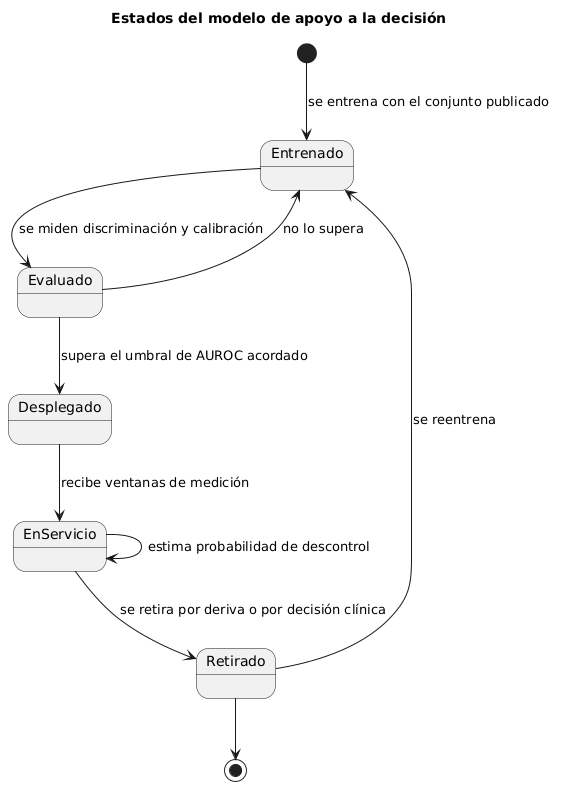

The diagram above was rendered by PlantUML. Its source (embedded in the PNG):
@startuml
title Estados del modelo de apoyo a la decisión

[*] --> Entrenado : se entrena con el conjunto publicado
Entrenado --> Evaluado : se miden discriminación y calibración
Evaluado --> Desplegado : supera el umbral de AUROC acordado
Evaluado --> Entrenado : no lo supera
Desplegado --> EnServicio : recibe ventanas de medición
EnServicio --> EnServicio : estima probabilidad de descontrol
EnServicio --> Retirado : se retira por deriva o por decisión clínica
Retirado --> Entrenado : se reentrena
Retirado --> [*]
@enduml